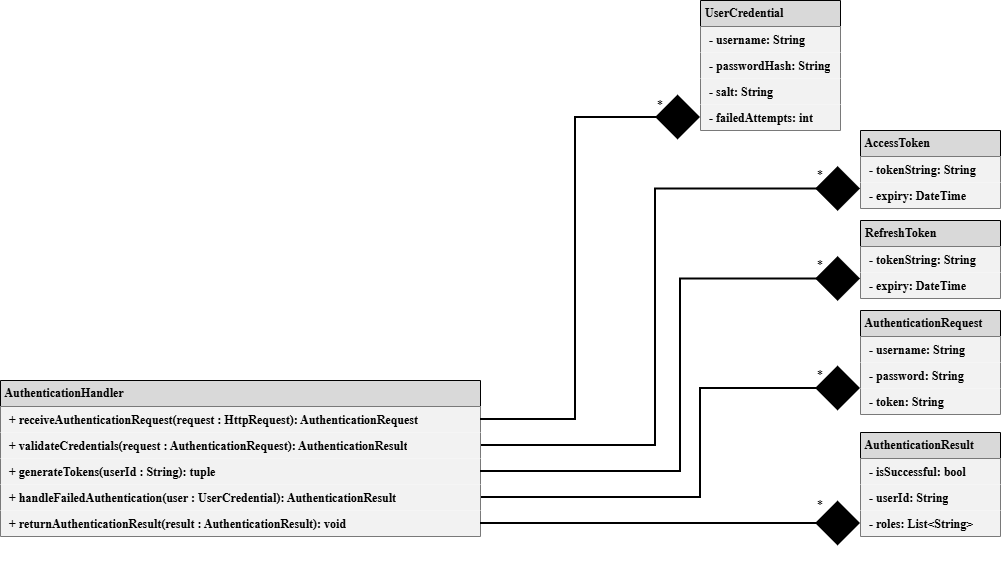

The diagram above was exported from draw.io. Its source (the exported page's mxGraphModel, read from the mxfile embedded in the PNG):
<mxGraphModel dx="1880" dy="562" grid="1" gridSize="10" guides="1" tooltips="1" connect="1" arrows="1" fold="1" page="1" pageScale="1" pageWidth="850" pageHeight="1100" math="0" shadow="0">
  <root>
    <mxCell id="0" />
    <mxCell id="1" parent="0" />
    <mxCell id="SHVj7hreCB72XNBxbA5J-3" edge="1" parent="1" source="iogUPgW2A0-uLlLS4MmT-5" style="edgeStyle=orthogonalEdgeStyle;rounded=0;orthogonalLoop=1;jettySize=auto;html=1;exitX=0;exitY=0.75;exitDx=0;exitDy=0;entryX=1;entryY=0.5;entryDx=0;entryDy=0;startArrow=diamond;startFill=1;strokeWidth=2;endSize=12;startSize=40;endArrow=none;endFill=0;" target="iogUPgW2A0-uLlLS4MmT-19">
      <mxGeometry relative="1" as="geometry" />
    </mxCell>
    <mxCell id="iogUPgW2A0-uLlLS4MmT-5" parent="1" style="swimlane;fontStyle=0;childLayout=stackLayout;horizontal=1;startSize=26;fillColor=#D9D9D9;horizontalStack=0;resizeParent=1;resizeParentMax=0;resizeLast=0;collapsible=1;marginBottom=0;whiteSpace=wrap;html=1;fontFamily=New Courier;align=left;" value="&lt;b&gt;&amp;nbsp;AccessToken&lt;/b&gt;" vertex="1">
      <mxGeometry height="78" width="140" x="700" y="150" as="geometry" />
    </mxCell>
    <mxCell id="iogUPgW2A0-uLlLS4MmT-6" parent="iogUPgW2A0-uLlLS4MmT-5" style="text;strokeColor=none;fillColor=#F2F2F2;align=left;verticalAlign=top;spacingLeft=4;spacingRight=4;overflow=hidden;rotatable=0;points=[[0,0.5],[1,0.5]];portConstraint=eastwest;whiteSpace=wrap;html=1;fontFamily=New Courier;fontStyle=1" value="&amp;nbsp;- tokenString: String" vertex="1">
      <mxGeometry height="26" width="140" y="26" as="geometry" />
    </mxCell>
    <mxCell id="iogUPgW2A0-uLlLS4MmT-7" parent="iogUPgW2A0-uLlLS4MmT-5" style="text;strokeColor=none;fillColor=#F2F2F2;align=left;verticalAlign=top;spacingLeft=4;spacingRight=4;overflow=hidden;rotatable=0;points=[[0,0.5],[1,0.5]];portConstraint=eastwest;whiteSpace=wrap;html=1;fontFamily=New Courier;fontStyle=1" value="&amp;nbsp;- expiry: DateTime" vertex="1">
      <mxGeometry height="26" width="140" y="52" as="geometry" />
    </mxCell>
    <mxCell id="iogUPgW2A0-uLlLS4MmT-9" parent="1" style="swimlane;fontStyle=0;childLayout=stackLayout;horizontal=1;startSize=26;fillColor=#D9D9D9;horizontalStack=0;resizeParent=1;resizeParentMax=0;resizeLast=0;collapsible=1;marginBottom=0;whiteSpace=wrap;html=1;fontFamily=New Courier;align=left;" value="&lt;b&gt;&amp;nbsp;UserCredential&lt;/b&gt;" vertex="1">
      <mxGeometry height="130" width="140" x="540" y="20" as="geometry" />
    </mxCell>
    <mxCell id="iogUPgW2A0-uLlLS4MmT-10" parent="iogUPgW2A0-uLlLS4MmT-9" style="text;strokeColor=none;fillColor=#F2F2F2;align=left;verticalAlign=top;spacingLeft=4;spacingRight=4;overflow=hidden;rotatable=0;points=[[0,0.5],[1,0.5]];portConstraint=eastwest;whiteSpace=wrap;html=1;fontFamily=New Courier;fontStyle=1" value="&amp;nbsp;- username: String" vertex="1">
      <mxGeometry height="26" width="140" y="26" as="geometry" />
    </mxCell>
    <mxCell id="iogUPgW2A0-uLlLS4MmT-11" parent="iogUPgW2A0-uLlLS4MmT-9" style="text;strokeColor=none;fillColor=#F2F2F2;align=left;verticalAlign=top;spacingLeft=4;spacingRight=4;overflow=hidden;rotatable=0;points=[[0,0.5],[1,0.5]];portConstraint=eastwest;whiteSpace=wrap;html=1;fontFamily=New Courier;fontStyle=1" value="&amp;nbsp;- passwordHash: String" vertex="1">
      <mxGeometry height="26" width="140" y="52" as="geometry" />
    </mxCell>
    <mxCell id="iogUPgW2A0-uLlLS4MmT-12" parent="iogUPgW2A0-uLlLS4MmT-9" style="text;strokeColor=none;fillColor=#F2F2F2;align=left;verticalAlign=top;spacingLeft=4;spacingRight=4;overflow=hidden;rotatable=0;points=[[0,0.5],[1,0.5]];portConstraint=eastwest;whiteSpace=wrap;html=1;fontFamily=New Courier;fontStyle=1" value="&amp;nbsp;- salt: String" vertex="1">
      <mxGeometry height="26" width="140" y="78" as="geometry" />
    </mxCell>
    <mxCell id="iogUPgW2A0-uLlLS4MmT-25" parent="iogUPgW2A0-uLlLS4MmT-9" style="text;strokeColor=none;fillColor=#F2F2F2;align=left;verticalAlign=top;spacingLeft=4;spacingRight=4;overflow=hidden;rotatable=0;points=[[0,0.5],[1,0.5]];portConstraint=eastwest;whiteSpace=wrap;html=1;fontFamily=New Courier;fontStyle=1" value="&amp;nbsp;- failedAttempts: int" vertex="1">
      <mxGeometry height="26" width="140" y="104" as="geometry" />
    </mxCell>
    <mxCell id="SHVj7hreCB72XNBxbA5J-5" edge="1" parent="1" source="iogUPgW2A0-uLlLS4MmT-13" style="edgeStyle=orthogonalEdgeStyle;rounded=0;orthogonalLoop=1;jettySize=auto;html=1;exitX=0;exitY=0.75;exitDx=0;exitDy=0;entryX=1;entryY=0.75;entryDx=0;entryDy=0;strokeWidth=2;endSize=12;startArrow=diamond;startFill=1;startSize=40;endArrow=none;endFill=0;" target="iogUPgW2A0-uLlLS4MmT-17">
      <mxGeometry relative="1" as="geometry">
        <Array as="points">
          <mxPoint x="540" y="408" />
          <mxPoint x="540" y="517" />
        </Array>
      </mxGeometry>
    </mxCell>
    <mxCell id="iogUPgW2A0-uLlLS4MmT-13" parent="1" style="swimlane;fontStyle=0;childLayout=stackLayout;horizontal=1;startSize=26;fillColor=#D9D9D9;horizontalStack=0;resizeParent=1;resizeParentMax=0;resizeLast=0;collapsible=1;marginBottom=0;whiteSpace=wrap;html=1;fontFamily=New Courier;align=left;" value="&lt;b&gt;&amp;nbsp;AuthenticationRequest&amp;nbsp;&lt;/b&gt;" vertex="1">
      <mxGeometry height="104" width="140" x="700" y="330" as="geometry" />
    </mxCell>
    <mxCell id="iogUPgW2A0-uLlLS4MmT-14" parent="iogUPgW2A0-uLlLS4MmT-13" style="text;strokeColor=none;fillColor=#F2F2F2;align=left;verticalAlign=top;spacingLeft=4;spacingRight=4;overflow=hidden;rotatable=0;points=[[0,0.5],[1,0.5]];portConstraint=eastwest;whiteSpace=wrap;html=1;fontFamily=New Courier;fontStyle=1" value="&amp;nbsp;- username: String" vertex="1">
      <mxGeometry height="26" width="140" y="26" as="geometry" />
    </mxCell>
    <mxCell id="iogUPgW2A0-uLlLS4MmT-15" parent="iogUPgW2A0-uLlLS4MmT-13" style="text;strokeColor=none;fillColor=#F2F2F2;align=left;verticalAlign=top;spacingLeft=4;spacingRight=4;overflow=hidden;rotatable=0;points=[[0,0.5],[1,0.5]];portConstraint=eastwest;whiteSpace=wrap;html=1;fontFamily=New Courier;fontStyle=1" value="&amp;nbsp;- password: String" vertex="1">
      <mxGeometry height="26" width="140" y="52" as="geometry" />
    </mxCell>
    <mxCell id="iogUPgW2A0-uLlLS4MmT-16" parent="iogUPgW2A0-uLlLS4MmT-13" style="text;strokeColor=none;fillColor=#F2F2F2;align=left;verticalAlign=top;spacingLeft=4;spacingRight=4;overflow=hidden;rotatable=0;points=[[0,0.5],[1,0.5]];portConstraint=eastwest;whiteSpace=wrap;html=1;fontFamily=New Courier;fontStyle=1" value="&amp;nbsp;- token: String" vertex="1">
      <mxGeometry height="26" width="140" y="78" as="geometry" />
    </mxCell>
    <mxCell id="iogUPgW2A0-uLlLS4MmT-17" parent="1" style="swimlane;fontStyle=0;childLayout=stackLayout;horizontal=1;startSize=26;fillColor=#D9D9D9;horizontalStack=0;resizeParent=1;resizeParentMax=0;resizeLast=0;collapsible=1;marginBottom=0;whiteSpace=wrap;html=1;fontFamily=New Courier;align=left;" value="&lt;b&gt;&amp;nbsp;AuthenticationHandler&lt;/b&gt;" vertex="1">
      <mxGeometry height="156" width="480" x="-160" y="400" as="geometry" />
    </mxCell>
    <mxCell id="iogUPgW2A0-uLlLS4MmT-18" parent="iogUPgW2A0-uLlLS4MmT-17" style="text;strokeColor=none;fillColor=#F2F2F2;align=left;verticalAlign=top;spacingLeft=4;spacingRight=4;overflow=hidden;rotatable=0;points=[[0,0.5],[1,0.5]];portConstraint=eastwest;whiteSpace=wrap;html=1;fontFamily=New Courier;fontStyle=1" value="&amp;nbsp;+ receiveAuthenticationRequest(request : HttpRequest): AuthenticationRequest" vertex="1">
      <mxGeometry height="26" width="480" y="26" as="geometry" />
    </mxCell>
    <mxCell id="iogUPgW2A0-uLlLS4MmT-19" parent="iogUPgW2A0-uLlLS4MmT-17" style="text;strokeColor=none;fillColor=#F2F2F2;align=left;verticalAlign=top;spacingLeft=4;spacingRight=4;overflow=hidden;rotatable=0;points=[[0,0.5],[1,0.5]];portConstraint=eastwest;whiteSpace=wrap;html=1;fontFamily=New Courier;fontStyle=1" value="&amp;nbsp;+ validateCredentials(request : AuthenticationRequest): AuthenticationResult" vertex="1">
      <mxGeometry height="26" width="480" y="52" as="geometry" />
    </mxCell>
    <mxCell id="iogUPgW2A0-uLlLS4MmT-20" parent="iogUPgW2A0-uLlLS4MmT-17" style="text;strokeColor=none;fillColor=#F2F2F2;align=left;verticalAlign=top;spacingLeft=4;spacingRight=4;overflow=hidden;rotatable=0;points=[[0,0.5],[1,0.5]];portConstraint=eastwest;whiteSpace=wrap;html=1;fontFamily=New Courier;fontStyle=1" value="&amp;nbsp;+ generateTokens(userId : String): tuple&amp;nbsp;" vertex="1">
      <mxGeometry height="26" width="480" y="78" as="geometry" />
    </mxCell>
    <mxCell id="iogUPgW2A0-uLlLS4MmT-30" parent="iogUPgW2A0-uLlLS4MmT-17" style="text;strokeColor=none;fillColor=#F2F2F2;align=left;verticalAlign=top;spacingLeft=4;spacingRight=4;overflow=hidden;rotatable=0;points=[[0,0.5],[1,0.5]];portConstraint=eastwest;whiteSpace=wrap;html=1;fontFamily=New Courier;fontStyle=1" value="&amp;nbsp;+ handleFailedAuthentication(user : UserCredential): AuthenticationResult" vertex="1">
      <mxGeometry height="26" width="480" y="104" as="geometry" />
    </mxCell>
    <mxCell id="iogUPgW2A0-uLlLS4MmT-31" parent="iogUPgW2A0-uLlLS4MmT-17" style="text;strokeColor=none;fillColor=#F2F2F2;align=left;verticalAlign=top;spacingLeft=4;spacingRight=4;overflow=hidden;rotatable=0;points=[[0,0.5],[1,0.5]];portConstraint=eastwest;whiteSpace=wrap;html=1;fontFamily=New Courier;fontStyle=1" value="&amp;nbsp;+ returnAuthenticationResult(result : AuthenticationResult): void" vertex="1">
      <mxGeometry height="26" width="480" y="130" as="geometry" />
    </mxCell>
    <mxCell id="iogUPgW2A0-uLlLS4MmT-21" parent="1" style="swimlane;fontStyle=0;childLayout=stackLayout;horizontal=1;startSize=26;fillColor=#D9D9D9;horizontalStack=0;resizeParent=1;resizeParentMax=0;resizeLast=0;collapsible=1;marginBottom=0;whiteSpace=wrap;html=1;fontFamily=New Courier;align=left;" value="&lt;b&gt;&amp;nbsp;AuthenticationResult&lt;/b&gt;" vertex="1">
      <mxGeometry height="104" width="140" x="700" y="452" as="geometry" />
    </mxCell>
    <mxCell id="iogUPgW2A0-uLlLS4MmT-22" parent="iogUPgW2A0-uLlLS4MmT-21" style="text;strokeColor=none;fillColor=#F2F2F2;align=left;verticalAlign=top;spacingLeft=4;spacingRight=4;overflow=hidden;rotatable=0;points=[[0,0.5],[1,0.5]];portConstraint=eastwest;whiteSpace=wrap;html=1;fontFamily=New Courier;fontStyle=1" value="&amp;nbsp;- isSuccessful: bool" vertex="1">
      <mxGeometry height="26" width="140" y="26" as="geometry" />
    </mxCell>
    <mxCell id="iogUPgW2A0-uLlLS4MmT-23" parent="iogUPgW2A0-uLlLS4MmT-21" style="text;strokeColor=none;fillColor=#F2F2F2;align=left;verticalAlign=top;spacingLeft=4;spacingRight=4;overflow=hidden;rotatable=0;points=[[0,0.5],[1,0.5]];portConstraint=eastwest;whiteSpace=wrap;html=1;fontFamily=New Courier;fontStyle=1" value="&amp;nbsp;- userId: String" vertex="1">
      <mxGeometry height="26" width="140" y="52" as="geometry" />
    </mxCell>
    <mxCell id="iogUPgW2A0-uLlLS4MmT-24" parent="iogUPgW2A0-uLlLS4MmT-21" style="text;strokeColor=none;fillColor=#F2F2F2;align=left;verticalAlign=top;spacingLeft=4;spacingRight=4;overflow=hidden;rotatable=0;points=[[0,0.5],[1,0.5]];portConstraint=eastwest;whiteSpace=wrap;html=1;fontFamily=New Courier;fontStyle=1" value="&amp;nbsp;- roles: List&amp;lt;String&amp;gt;" vertex="1">
      <mxGeometry height="26" width="140" y="78" as="geometry" />
    </mxCell>
    <mxCell id="SHVj7hreCB72XNBxbA5J-4" edge="1" parent="1" source="iogUPgW2A0-uLlLS4MmT-27" style="edgeStyle=orthogonalEdgeStyle;rounded=0;orthogonalLoop=1;jettySize=auto;html=1;exitX=0;exitY=0.75;exitDx=0;exitDy=0;entryX=1;entryY=0.5;entryDx=0;entryDy=0;strokeWidth=2;endSize=12;startArrow=diamond;startFill=1;startSize=40;endArrow=none;endFill=0;" target="iogUPgW2A0-uLlLS4MmT-20">
      <mxGeometry relative="1" as="geometry">
        <Array as="points">
          <mxPoint x="520" y="299" />
          <mxPoint x="520" y="491" />
        </Array>
      </mxGeometry>
    </mxCell>
    <mxCell id="iogUPgW2A0-uLlLS4MmT-27" parent="1" style="swimlane;fontStyle=1;childLayout=stackLayout;horizontal=1;startSize=26;fillColor=#D9D9D9;horizontalStack=0;resizeParent=1;resizeParentMax=0;resizeLast=0;collapsible=1;marginBottom=0;whiteSpace=wrap;html=1;fontFamily=New Courier;align=left;" value="&lt;span&gt;&amp;nbsp;RefreshToken&lt;/span&gt;" vertex="1">
      <mxGeometry height="78" width="140" x="700" y="240" as="geometry" />
    </mxCell>
    <mxCell id="iogUPgW2A0-uLlLS4MmT-28" parent="iogUPgW2A0-uLlLS4MmT-27" style="text;strokeColor=none;fillColor=#F2F2F2;align=left;verticalAlign=top;spacingLeft=4;spacingRight=4;overflow=hidden;rotatable=0;points=[[0,0.5],[1,0.5]];portConstraint=eastwest;whiteSpace=wrap;html=1;fontFamily=New Courier;fontStyle=1" value="&amp;nbsp;- tokenString: String" vertex="1">
      <mxGeometry height="26" width="140" y="26" as="geometry" />
    </mxCell>
    <mxCell id="iogUPgW2A0-uLlLS4MmT-29" parent="iogUPgW2A0-uLlLS4MmT-27" style="text;strokeColor=none;fillColor=#F2F2F2;align=left;verticalAlign=top;spacingLeft=4;spacingRight=4;overflow=hidden;rotatable=0;points=[[0,0.5],[1,0.5]];portConstraint=eastwest;whiteSpace=wrap;html=1;fontFamily=New Courier;fontStyle=1" value="&amp;nbsp;- expiry: DateTime" vertex="1">
      <mxGeometry height="26" width="140" y="52" as="geometry" />
    </mxCell>
    <mxCell id="SHVj7hreCB72XNBxbA5J-1" edge="1" parent="1" source="iogUPgW2A0-uLlLS4MmT-25" style="edgeStyle=orthogonalEdgeStyle;rounded=0;orthogonalLoop=1;jettySize=auto;html=1;exitX=0;exitY=0.5;exitDx=0;exitDy=0;entryX=1;entryY=0.25;entryDx=0;entryDy=0;startArrow=diamond;startFill=1;strokeWidth=2;endSize=12;startSize=40;endArrow=none;endFill=0;" target="iogUPgW2A0-uLlLS4MmT-17">
      <mxGeometry relative="1" as="geometry" />
    </mxCell>
    <mxCell id="SHVj7hreCB72XNBxbA5J-2" parent="1" style="text;html=1;whiteSpace=wrap;strokeColor=none;fillColor=none;align=center;verticalAlign=middle;rounded=0;fontFamily=New Courier;" value="*" vertex="1">
      <mxGeometry height="30" width="60" x="470" y="110" as="geometry" />
    </mxCell>
    <mxCell id="SHVj7hreCB72XNBxbA5J-6" edge="1" parent="1" source="iogUPgW2A0-uLlLS4MmT-24" style="edgeStyle=orthogonalEdgeStyle;rounded=0;orthogonalLoop=1;jettySize=auto;html=1;exitX=0;exitY=0.5;exitDx=0;exitDy=0;entryX=1;entryY=0.5;entryDx=0;entryDy=0;strokeWidth=2;endSize=12;endArrow=none;endFill=0;startArrow=diamond;startFill=1;startSize=40;" target="iogUPgW2A0-uLlLS4MmT-31">
      <mxGeometry relative="1" as="geometry" />
    </mxCell>
    <mxCell id="SHVj7hreCB72XNBxbA5J-7" parent="1" style="text;html=1;whiteSpace=wrap;strokeColor=none;fillColor=none;align=center;verticalAlign=middle;rounded=0;fontFamily=New Courier;" value="*" vertex="1">
      <mxGeometry height="30" width="60" x="630" y="180" as="geometry" />
    </mxCell>
    <mxCell id="SHVj7hreCB72XNBxbA5J-8" parent="1" style="text;html=1;whiteSpace=wrap;strokeColor=none;fillColor=none;align=center;verticalAlign=middle;rounded=0;fontFamily=New Courier;" value="*" vertex="1">
      <mxGeometry height="30" width="60" x="630" y="270" as="geometry" />
    </mxCell>
    <mxCell id="SHVj7hreCB72XNBxbA5J-9" parent="1" style="text;html=1;whiteSpace=wrap;strokeColor=none;fillColor=none;align=center;verticalAlign=middle;rounded=0;fontFamily=New Courier;" value="*" vertex="1">
      <mxGeometry height="30" width="60" x="630" y="380" as="geometry" />
    </mxCell>
    <mxCell id="SHVj7hreCB72XNBxbA5J-10" parent="1" style="text;html=1;whiteSpace=wrap;strokeColor=none;fillColor=none;align=center;verticalAlign=middle;rounded=0;fontFamily=New Courier;" value="*" vertex="1">
      <mxGeometry height="30" width="60" x="630" y="510" as="geometry" />
    </mxCell>
  </root>
</mxGraphModel>